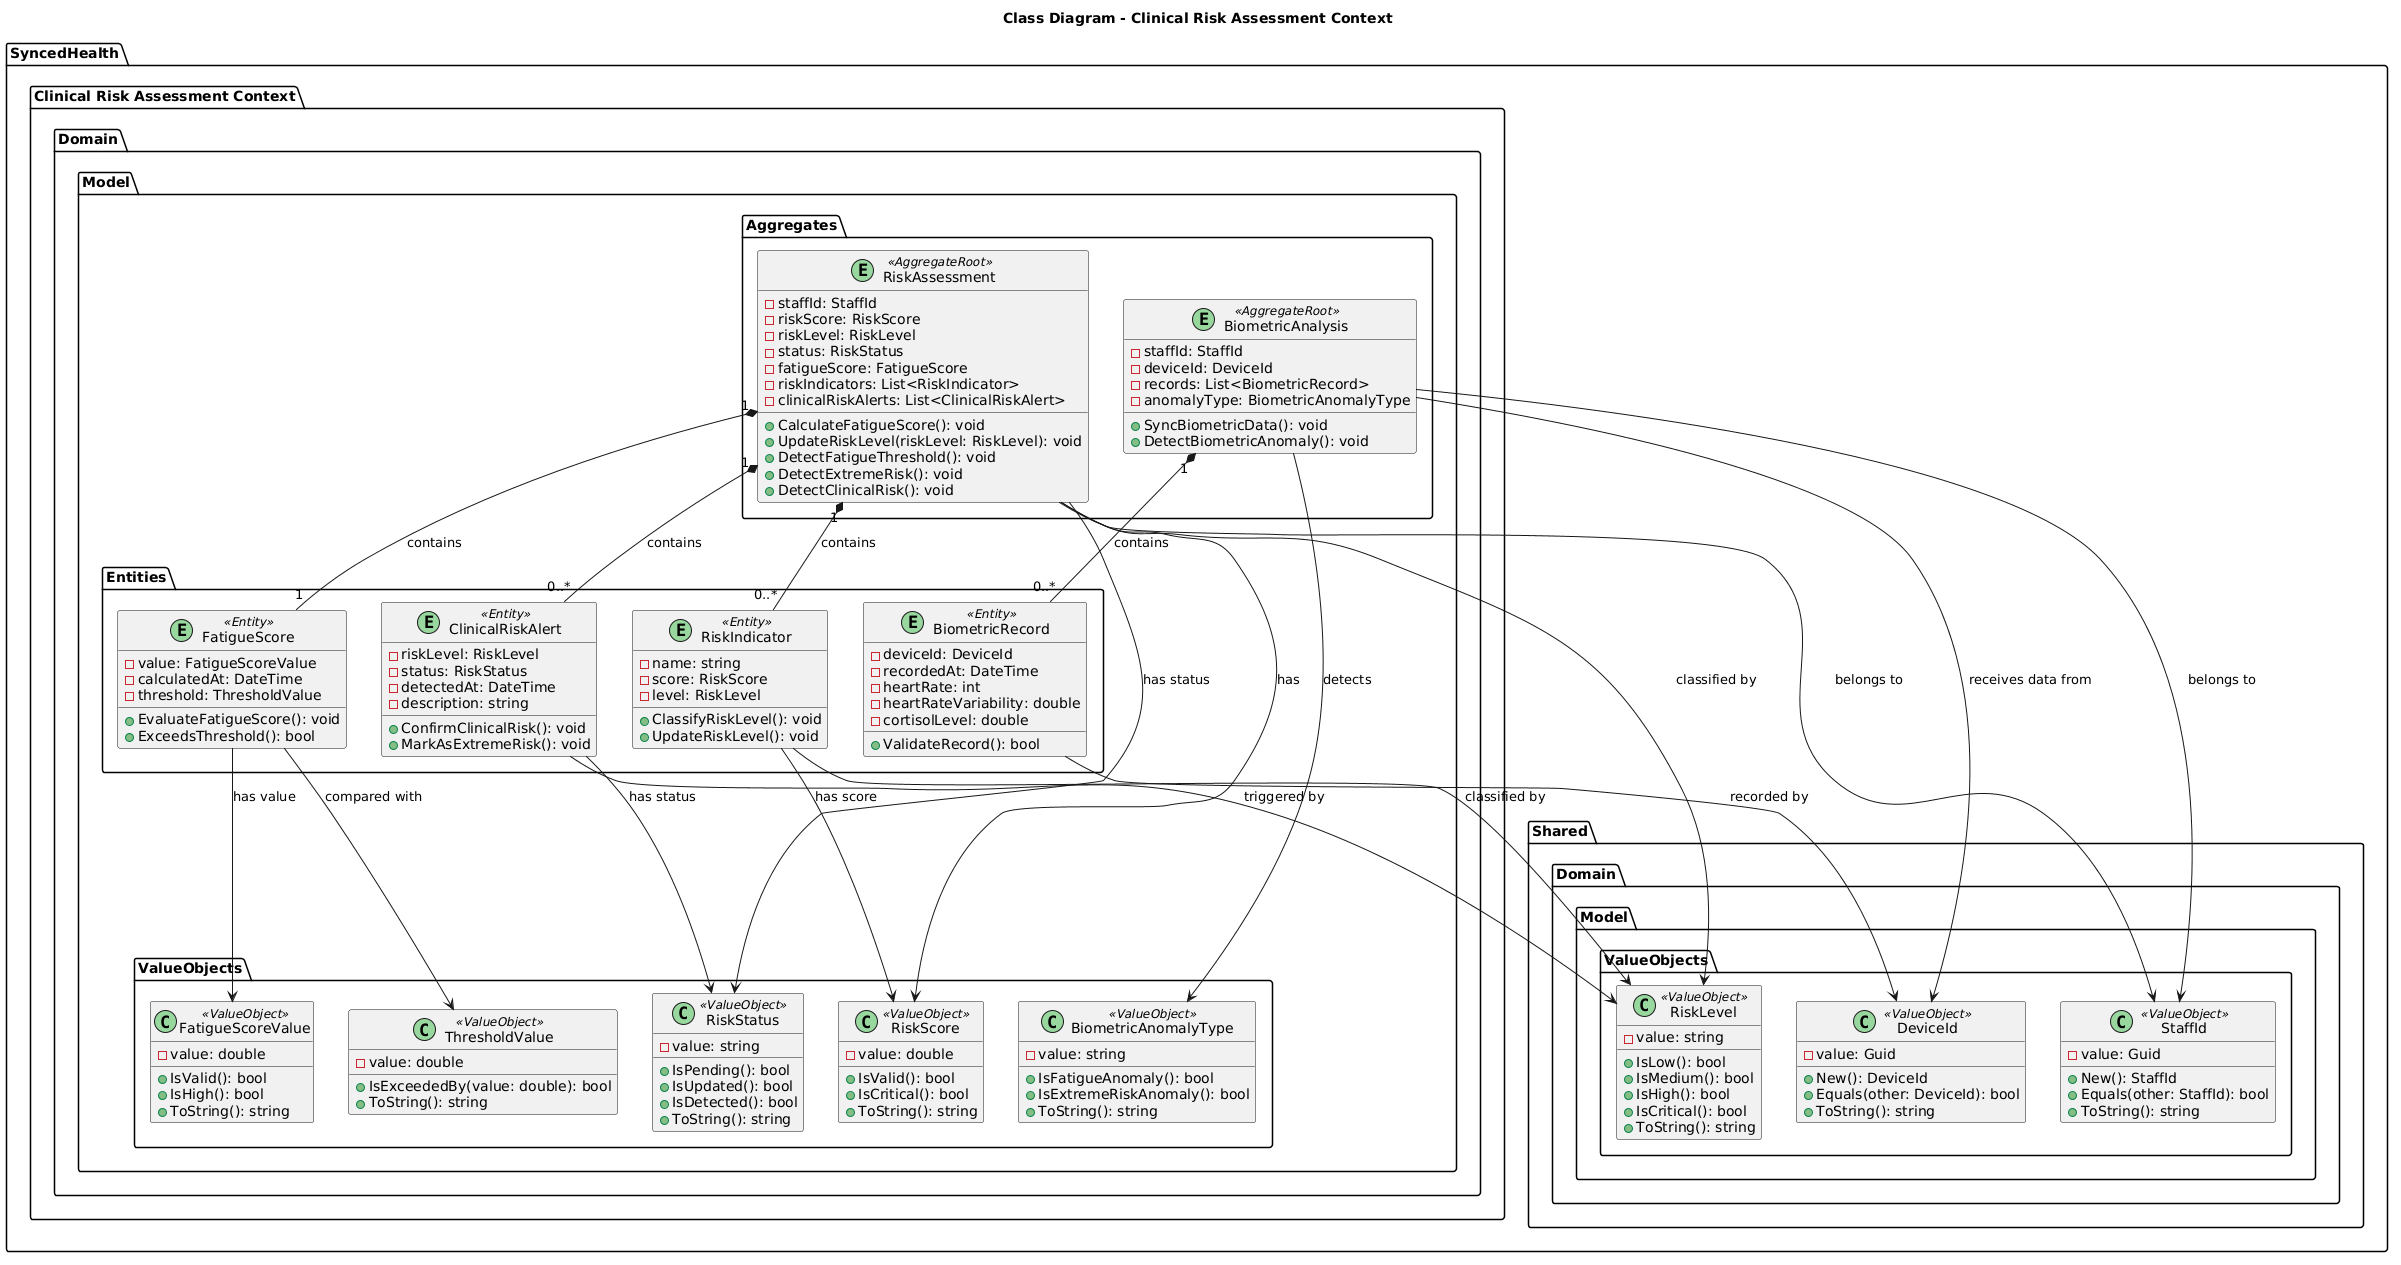

The diagram above was rendered by PlantUML. Its source (embedded in the PNG):
@startuml
title Class Diagram - Clinical Risk Assessment Context

skinparam classAttributeIconSize 12

package "SyncedHealth" {

  package "Clinical Risk Assessment Context" {

    package "Domain" {

      package "Model" {

        package "Aggregates" {

          class "RiskAssessment" <<(E,#98D89E) AggregateRoot>> {
            -staffId: StaffId
            -riskScore: RiskScore
            -riskLevel: RiskLevel
            -status: RiskStatus
            -fatigueScore: FatigueScore
            -riskIndicators: List<RiskIndicator>
            -clinicalRiskAlerts: List<ClinicalRiskAlert>

            +CalculateFatigueScore(): void
            +UpdateRiskLevel(riskLevel: RiskLevel): void
            +DetectFatigueThreshold(): void
            +DetectExtremeRisk(): void
            +DetectClinicalRisk(): void
          }

          class "BiometricAnalysis" <<(E,#98D89E) AggregateRoot>> {
            -staffId: StaffId
            -deviceId: DeviceId
            -records: List<BiometricRecord>
            -anomalyType: BiometricAnomalyType

            +SyncBiometricData(): void
            +DetectBiometricAnomaly(): void
          }
        }

        package "Entities" {

          class "BiometricRecord" <<(E,#98D89E) Entity>> {
            -deviceId: DeviceId
            -recordedAt: DateTime
            -heartRate: int
            -heartRateVariability: double
            -cortisolLevel: double

            +ValidateRecord(): bool
          }

          class "FatigueScore" <<(E,#98D89E) Entity>> {
            -value: FatigueScoreValue
            -calculatedAt: DateTime
            -threshold: ThresholdValue

            +EvaluateFatigueScore(): void
            +ExceedsThreshold(): bool
          }

          class "RiskIndicator" <<(E,#98D89E) Entity>> {
            -name: string
            -score: RiskScore
            -level: RiskLevel

            +ClassifyRiskLevel(): void
            +UpdateRiskLevel(): void
          }

          class "ClinicalRiskAlert" <<(E,#98D89E) Entity>> {
            -riskLevel: RiskLevel
            -status: RiskStatus
            -detectedAt: DateTime
            -description: string

            +ConfirmClinicalRisk(): void
            +MarkAsExtremeRisk(): void
          }
        }

        package "ValueObjects" {

          class "FatigueScoreValue" <<(C,#98D89E) ValueObject>> {
            -value: double

            +IsValid(): bool
            +IsHigh(): bool
            +ToString(): string
          }

          class "RiskScore" <<(C,#98D89E) ValueObject>> {
            -value: double

            +IsValid(): bool
            +IsCritical(): bool
            +ToString(): string
          }

          class "RiskStatus" <<(C,#98D89E) ValueObject>> {
            -value: string

            +IsPending(): bool
            +IsUpdated(): bool
            +IsDetected(): bool
            +ToString(): string
          }

          class "BiometricAnomalyType" <<(C,#98D89E) ValueObject>> {
            -value: string

            +IsFatigueAnomaly(): bool
            +IsExtremeRiskAnomaly(): bool
            +ToString(): string
          }

          class "ThresholdValue" <<(C,#98D89E) ValueObject>> {
            -value: double

            +IsExceededBy(value: double): bool
            +ToString(): string
          }
        }
      }
    }
  }

  package "Shared" {

    package "Domain" {

      package "Model" {

        package "ValueObjects" {

          class "StaffId" <<(C,#98D89E) ValueObject>> {
            -value: Guid

            +New(): StaffId
            +Equals(other: StaffId): bool
            +ToString(): string
          }

          class "DeviceId" <<(C,#98D89E) ValueObject>> {
            -value: Guid

            +New(): DeviceId
            +Equals(other: DeviceId): bool
            +ToString(): string
          }

          class "RiskLevel" <<(C,#98D89E) ValueObject>> {
            -value: string

            +IsLow(): bool
            +IsMedium(): bool
            +IsHigh(): bool
            +IsCritical(): bool
            +ToString(): string
          }
        }
      }
    }
  }
}

RiskAssessment "1" *-- "1" FatigueScore : contains
RiskAssessment "1" *-- "0..*" RiskIndicator : contains
RiskAssessment "1" *-- "0..*" ClinicalRiskAlert : contains

BiometricAnalysis "1" *-- "0..*" BiometricRecord : contains

RiskAssessment --> StaffId : belongs to
RiskAssessment --> RiskScore : has
RiskAssessment --> RiskLevel : classified by
RiskAssessment --> RiskStatus : has status

BiometricAnalysis --> StaffId : belongs to
BiometricAnalysis --> DeviceId : receives data from
BiometricAnalysis --> BiometricAnomalyType : detects

BiometricRecord --> DeviceId : recorded by

FatigueScore --> FatigueScoreValue : has value
FatigueScore --> ThresholdValue : compared with

RiskIndicator --> RiskScore : has score
RiskIndicator --> RiskLevel : classified by

ClinicalRiskAlert --> RiskLevel : triggered by
ClinicalRiskAlert --> RiskStatus : has status
@enduml